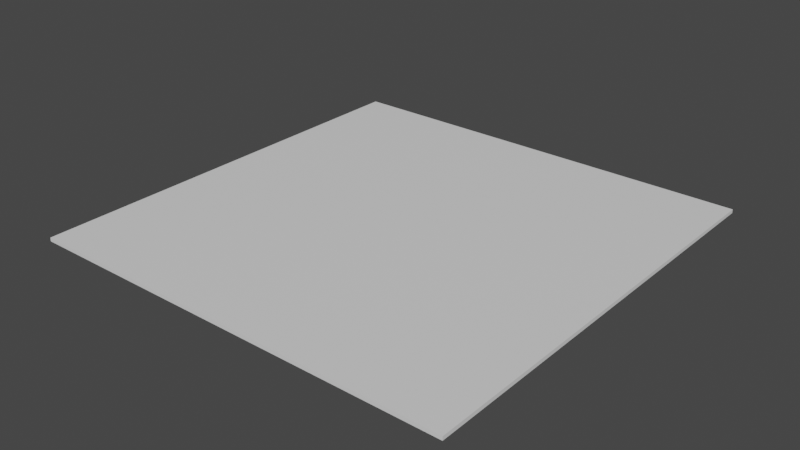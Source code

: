 # Source: Plane.blend  (saved by Blender 3.6.13; exported with 4.5.12 LTS)
import bpy
from mathutils import Matrix  # noqa: F401  (used for matrix-valued properties, if any)

bpy.ops.wm.read_factory_settings(use_empty=True)
scene = bpy.context.scene
scene.name = 'Scene'

# ---- collections
col_collection = bpy.data.collections.new('Collection'); scene.collection.children.link(col_collection)

# ---- materials (node trees are filled in below, after node groups)
mat_color = bpy.data.materials.new('Color')
mat_color.use_transparent_shadow = False

# ---- material node trees
mat_color.use_nodes = True; mat_color.node_tree.nodes.clear()
_N = mat_color.node_tree.nodes; _L = mat_color.node_tree.links
n0 = _N.new('ShaderNodeBsdfPrincipled'); n0.name = 'Principled BSDF'; n0.location = (10, 300)
n0.distribution = 'GGX'
n0.subsurface_method = 'RANDOM_WALK_SKIN'
n0.inputs[3].default_value = 1.45
n0.inputs[27].default_value = (0.0, 0.0, 0.0, 1.0)
n0.inputs[28].default_value = 1.0
n1 = _N.new('ShaderNodeOutputMaterial'); n1.name = 'Material Output'; n1.location = (300, 300)
_L.new(n0.outputs[0], n1.inputs[0])
n1.is_active_output = True

# ---- world
world_world = bpy.data.worlds.new('World'); scene.world = world_world
world_world.use_nodes = True; world_world.node_tree.nodes.clear()
_N = world_world.node_tree.nodes; _L = world_world.node_tree.links
n0 = _N.new('ShaderNodeOutputWorld'); n0.name = 'World Output'; n0.location = (300, 300)
n1 = _N.new('ShaderNodeBackground'); n1.name = 'Background'; n1.location = (10, 300)
n1.inputs[0].default_value = (0.05088, 0.05088, 0.05088, 1.0)
_L.new(n1.outputs[0], n0.inputs[0])
n0.is_active_output = True
world_world.color = (0.05088, 0.05088, 0.05088)
world_world.use_sun_shadow = False
world_world.sun_shadow_jitter_overblur = 0.0

# ---- meshes
me_cube_001 = bpy.data.meshes.new('Cube.001')
me_cube_001.from_pydata([(-1.0, -1.0, -1.0), (-1.0, -1.0, 1.0), (-1.0, 1.0, -1.0), (-1.0, 1.0, 1.0), (1.0, -1.0, -1.0), (1.0, -1.0, 1.0), (1.0, 1.0, -1.0), (1.0, 1.0, 1.0)], [], [(0, 1, 3, 2), (2, 3, 7, 6), (6, 7, 5, 4), (4, 5, 1, 0), (2, 6, 4, 0), (7, 3, 1, 5)])
_uv = me_cube_001.uv_layers.new(name='UVMap')
_uv.uv.foreach_set('vector', [0.375, 0.0, 0.625, 0.0, 0.625, 0.25, 0.375, 0.25, 0.375, 0.25, 0.625, 0.25, 0.625, 0.5, 0.375, 0.5, 0.375, 0.5, 0.625, 0.5, 0.625, 0.75, 0.375, 0.75, 0.375, 0.75, 0.625, 0.75, 0.625, 1.0, 0.375, 1.0, 0.125, 0.5, 0.375, 0.5, 0.375, 0.75, 0.125, 0.75, 0.625, 0.5, 0.875, 0.5, 0.875, 0.75, 0.625, 0.75])
me_cube_001.materials.append(mat_color)
me_cube_001.update()

# ---- objects
ob_plane = bpy.data.objects.new('Plane', me_cube_001)

# ---- transforms, parenting, visibility, modifiers, constraints
ob_plane.location = (0.0, 0.0, 0.0)
ob_plane.scale = (4.853, 4.853, 0.04098)

# ---- collection membership
col_collection.objects.link(ob_plane)

# ---- scene / render settings (as saved in the file)
scene.frame_start = 1; scene.frame_end = 250; scene.frame_set(1)
scene.render.engine = 'BLENDER_EEVEE_NEXT'
scene.cycles.sampling_pattern = 'TABULATED_SOBOL'
scene.view_settings.view_transform = 'Filmic'
bpy.context.view_layer.update()

# ---- added for rendering (the .blend has no active camera and no usable light): camera, sun
cam_auto = bpy.data.cameras.new('AutoCamera')
cam_auto.lens = 50.0
cam_auto.sensor_width = 36.0
cam_auto.clip_end = 1000.0
ob_auto_camera = bpy.data.objects.new('AutoCamera', cam_auto)
scene.collection.objects.link(ob_auto_camera)
ob_auto_camera.location = (12.7013, -15.2416, 10.1611)
ob_auto_camera.rotation_euler = (1.09748, -7.21219e-08, 0.694738)
scene.camera = ob_auto_camera
light_auto_sun = bpy.data.lights.new('AutoSun', 'SUN')
light_auto_sun.energy = 3.0
light_auto_sun.angle = 0.0523599
ob_auto_sun = bpy.data.objects.new('AutoSun', light_auto_sun)
scene.collection.objects.link(ob_auto_sun)
ob_auto_sun.rotation_euler = (0.872665, 0.174533, 0.523599)
bpy.context.view_layer.update()
